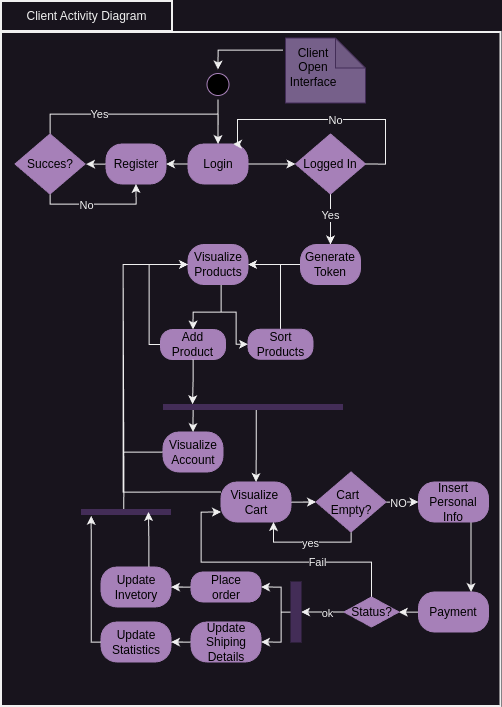

The diagram above was exported from draw.io. Its source (the exported page's mxGraphModel, read from the mxfile embedded in the PNG):
<mxGraphModel dx="3268" dy="6878" grid="0" gridSize="10" guides="1" tooltips="1" connect="1" arrows="1" fold="1" page="0" pageScale="1" pageWidth="850" pageHeight="1100" math="0" shadow="0">
  <root>
    <mxCell id="0" />
    <mxCell id="1" parent="0" />
    <mxCell id="2" value="" style="rounded=0;whiteSpace=wrap;html=1;strokeWidth=2;" vertex="1" parent="1">
      <mxGeometry x="1520.5" y="-3559.5" width="499.5" height="674" as="geometry" />
    </mxCell>
    <mxCell id="3" style="edgeStyle=orthogonalEdgeStyle;rounded=0;orthogonalLoop=1;jettySize=auto;html=1;entryX=0.5;entryY=0;entryDx=0;entryDy=0;" edge="1" source="4" target="53" parent="1">
      <mxGeometry relative="1" as="geometry" />
    </mxCell>
    <mxCell id="4" value="" style="ellipse;html=1;shape=startState;fillColor=#000000;strokeColor=#A680B8;" vertex="1" parent="1">
      <mxGeometry x="1722.5" y="-3522" width="30" height="30" as="geometry" />
    </mxCell>
    <mxCell id="5" style="edgeStyle=orthogonalEdgeStyle;rounded=0;orthogonalLoop=1;jettySize=auto;html=1;exitX=0.5;exitY=1;exitDx=0;exitDy=0;" edge="1" parent="1">
      <mxGeometry relative="1" as="geometry">
        <mxPoint x="1843" y="-3494.5" as="sourcePoint" />
        <mxPoint x="1843" y="-3494.5" as="targetPoint" />
      </mxGeometry>
    </mxCell>
    <mxCell id="6" style="edgeStyle=orthogonalEdgeStyle;rounded=0;orthogonalLoop=1;jettySize=auto;html=1;entryX=0.5;entryY=0;entryDx=0;entryDy=0;" edge="1" source="8" target="21" parent="1">
      <mxGeometry relative="1" as="geometry">
        <Array as="points">
          <mxPoint x="1740.5" y="-3279.5" />
        </Array>
      </mxGeometry>
    </mxCell>
    <mxCell id="7" style="edgeStyle=orthogonalEdgeStyle;rounded=0;orthogonalLoop=1;jettySize=auto;html=1;exitX=0.5;exitY=1;exitDx=0;exitDy=0;entryX=0;entryY=0.5;entryDx=0;entryDy=0;" edge="1" source="8" target="69" parent="1">
      <mxGeometry relative="1" as="geometry">
        <Array as="points">
          <mxPoint x="1740.5" y="-3306.5" />
          <mxPoint x="1740.5" y="-3279.5" />
          <mxPoint x="1755.5" y="-3279.5" />
          <mxPoint x="1755.5" y="-3247.5" />
        </Array>
      </mxGeometry>
    </mxCell>
    <mxCell id="8" value="Visualize Products" style="rounded=1;whiteSpace=wrap;html=1;arcSize=40;fontColor=#000000;fillColor=#A680B8;strokeColor=#A680B8;" vertex="1" parent="1">
      <mxGeometry x="1707.5" y="-3347" width="60" height="40" as="geometry" />
    </mxCell>
    <mxCell id="9" style="edgeStyle=orthogonalEdgeStyle;rounded=0;orthogonalLoop=1;jettySize=auto;html=1;exitX=0.25;exitY=0.5;exitDx=0;exitDy=0;exitPerimeter=0;entryX=0.5;entryY=0;entryDx=0;entryDy=0;" edge="1" source="11" target="50" parent="1">
      <mxGeometry relative="1" as="geometry">
        <Array as="points">
          <mxPoint x="1712.5" y="-3184.5" />
        </Array>
      </mxGeometry>
    </mxCell>
    <mxCell id="10" style="edgeStyle=orthogonalEdgeStyle;rounded=0;orthogonalLoop=1;jettySize=auto;html=1;entryX=0.5;entryY=0;entryDx=0;entryDy=0;exitX=0.518;exitY=0.476;exitDx=0;exitDy=0;exitPerimeter=0;" edge="1" source="11" target="14" parent="1">
      <mxGeometry relative="1" as="geometry">
        <Array as="points" />
      </mxGeometry>
    </mxCell>
    <mxCell id="11" value="" style="shape=line;html=1;strokeWidth=6;strokeColor=#432D57;fillColor=#76608a;fontColor=#ffffff;" vertex="1" parent="1">
      <mxGeometry x="1682.5" y="-3189.5" width="180" height="10" as="geometry" />
    </mxCell>
    <mxCell id="12" style="edgeStyle=orthogonalEdgeStyle;rounded=0;orthogonalLoop=1;jettySize=auto;html=1;entryX=0;entryY=0.5;entryDx=0;entryDy=0;" edge="1" source="14" target="19" parent="1">
      <mxGeometry relative="1" as="geometry" />
    </mxCell>
    <mxCell id="13" style="edgeStyle=orthogonalEdgeStyle;rounded=0;orthogonalLoop=1;jettySize=auto;html=1;entryX=0;entryY=0.5;entryDx=0;entryDy=0;exitX=0;exitY=0.25;exitDx=0;exitDy=0;" edge="1" source="14" target="8" parent="1">
      <mxGeometry relative="1" as="geometry">
        <Array as="points">
          <mxPoint x="1642.5" y="-3099.5" />
          <mxPoint x="1642.5" y="-3327.5" />
        </Array>
      </mxGeometry>
    </mxCell>
    <mxCell id="14" value="Visualize&amp;nbsp;&lt;div&gt;Cart&lt;/div&gt;" style="rounded=1;whiteSpace=wrap;html=1;arcSize=40;fontColor=#000000;fillColor=#A680B8;strokeColor=#A680B8;" vertex="1" parent="1">
      <mxGeometry x="1740.5" y="-3109.5" width="70" height="40" as="geometry" />
    </mxCell>
    <mxCell id="15" style="edgeStyle=orthogonalEdgeStyle;rounded=0;orthogonalLoop=1;jettySize=auto;html=1;entryX=0;entryY=0.5;entryDx=0;entryDy=0;" edge="1" source="19" target="24" parent="1">
      <mxGeometry relative="1" as="geometry">
        <mxPoint x="1980.5" y="-3089.5" as="targetPoint" />
      </mxGeometry>
    </mxCell>
    <mxCell id="16" value="NO" style="edgeLabel;html=1;align=center;verticalAlign=middle;resizable=0;points=[];" vertex="1" connectable="0" parent="15">
      <mxGeometry x="-0.2376" y="1" relative="1" as="geometry">
        <mxPoint x="-6" y="1" as="offset" />
      </mxGeometry>
    </mxCell>
    <mxCell id="17" style="edgeStyle=orthogonalEdgeStyle;rounded=0;orthogonalLoop=1;jettySize=auto;html=1;entryX=0.75;entryY=1;entryDx=0;entryDy=0;" edge="1" source="19" target="14" parent="1">
      <mxGeometry relative="1" as="geometry">
        <Array as="points">
          <mxPoint x="1870.5" y="-3049.5" />
          <mxPoint x="1793.5" y="-3049.5" />
        </Array>
      </mxGeometry>
    </mxCell>
    <mxCell id="18" value="yes" style="edgeLabel;html=1;align=center;verticalAlign=middle;resizable=0;points=[];" vertex="1" connectable="0" parent="17">
      <mxGeometry x="-0.0431" relative="1" as="geometry">
        <mxPoint as="offset" />
      </mxGeometry>
    </mxCell>
    <mxCell id="19" value="Cart&amp;nbsp;&amp;nbsp;&lt;br&gt;Empty?" style="rhombus;whiteSpace=wrap;html=1;fontColor=#000000;fillColor=#A680B8;strokeColor=#A680B8;" vertex="1" parent="1">
      <mxGeometry x="1835.5" y="-3119.5" width="70" height="60" as="geometry" />
    </mxCell>
    <mxCell id="20" style="edgeStyle=orthogonalEdgeStyle;rounded=0;orthogonalLoop=1;jettySize=auto;html=1;entryX=0;entryY=0.5;entryDx=0;entryDy=0;" edge="1" source="21" target="8" parent="1">
      <mxGeometry relative="1" as="geometry">
        <Array as="points">
          <mxPoint x="1668.5" y="-3246.5" />
          <mxPoint x="1668.5" y="-3326.5" />
        </Array>
      </mxGeometry>
    </mxCell>
    <mxCell id="21" value="Add Product" style="rounded=1;whiteSpace=wrap;html=1;arcSize=40;fontColor=#000000;fillColor=#A680B8;strokeColor=#A680B8;" vertex="1" parent="1">
      <mxGeometry x="1680" y="-3261.98" width="65" height="30" as="geometry" />
    </mxCell>
    <mxCell id="22" style="edgeStyle=orthogonalEdgeStyle;rounded=0;orthogonalLoop=1;jettySize=auto;html=1;entryX=0.164;entryY=0.229;entryDx=0;entryDy=0;entryPerimeter=0;" edge="1" source="21" target="11" parent="1">
      <mxGeometry relative="1" as="geometry">
        <mxPoint x="1736.5" y="-3179.5" as="targetPoint" />
      </mxGeometry>
    </mxCell>
    <mxCell id="23" style="edgeStyle=orthogonalEdgeStyle;rounded=0;orthogonalLoop=1;jettySize=auto;html=1;entryX=0.75;entryY=0;entryDx=0;entryDy=0;exitX=0.75;exitY=1;exitDx=0;exitDy=0;" edge="1" source="24" target="26" parent="1">
      <mxGeometry relative="1" as="geometry" />
    </mxCell>
    <mxCell id="24" value="Insert Personal&lt;br&gt;Info" style="rounded=1;whiteSpace=wrap;html=1;arcSize=40;fontColor=#000000;fillColor=#A680B8;strokeColor=#A680B8;" vertex="1" parent="1">
      <mxGeometry x="1938" y="-3109.5" width="70" height="40" as="geometry" />
    </mxCell>
    <mxCell id="25" style="edgeStyle=orthogonalEdgeStyle;rounded=0;orthogonalLoop=1;jettySize=auto;html=1;" edge="1" source="26" target="29" parent="1">
      <mxGeometry relative="1" as="geometry" />
    </mxCell>
    <mxCell id="26" value="Payment" style="rounded=1;whiteSpace=wrap;html=1;arcSize=40;fontColor=#000000;fillColor=#A680B8;strokeColor=#A680B8;" vertex="1" parent="1">
      <mxGeometry x="1938" y="-2999.5" width="70" height="40" as="geometry" />
    </mxCell>
    <mxCell id="27" style="edgeStyle=orthogonalEdgeStyle;rounded=0;orthogonalLoop=1;jettySize=auto;html=1;entryX=0;entryY=0.75;entryDx=0;entryDy=0;" edge="1" source="29" target="14" parent="1">
      <mxGeometry relative="1" as="geometry">
        <Array as="points">
          <mxPoint x="1891.5" y="-3029.5" />
          <mxPoint x="1720.5" y="-3029.5" />
          <mxPoint x="1720.5" y="-3079.5" />
        </Array>
      </mxGeometry>
    </mxCell>
    <mxCell id="28" value="Fail" style="edgeLabel;html=1;align=center;verticalAlign=middle;resizable=0;points=[];" vertex="1" connectable="0" parent="27">
      <mxGeometry x="-0.5254" y="-1" relative="1" as="geometry">
        <mxPoint x="-24" as="offset" />
      </mxGeometry>
    </mxCell>
    <mxCell id="29" value="Status?" style="rhombus;whiteSpace=wrap;html=1;fontColor=#000000;fillColor=#A680B8;strokeColor=#A680B8;" vertex="1" parent="1">
      <mxGeometry x="1863.5" y="-2994.5" width="55" height="30" as="geometry" />
    </mxCell>
    <mxCell id="30" style="edgeStyle=orthogonalEdgeStyle;rounded=0;orthogonalLoop=1;jettySize=auto;html=1;entryX=1;entryY=0.5;entryDx=0;entryDy=0;" edge="1" source="31" target="37" parent="1">
      <mxGeometry relative="1" as="geometry" />
    </mxCell>
    <mxCell id="31" value="Update&lt;br&gt;Shiping&lt;br&gt;Details" style="rounded=1;whiteSpace=wrap;html=1;arcSize=40;fontColor=#000000;fillColor=#A680B8;strokeColor=#A680B8;" vertex="1" parent="1">
      <mxGeometry x="1710.5" y="-2969.5" width="70" height="40" as="geometry" />
    </mxCell>
    <mxCell id="32" style="edgeStyle=orthogonalEdgeStyle;rounded=0;orthogonalLoop=1;jettySize=auto;html=1;entryX=1;entryY=0.5;entryDx=0;entryDy=0;" edge="1" source="29" target="40" parent="1">
      <mxGeometry relative="1" as="geometry">
        <mxPoint x="1852.12" y="-2926.94" as="targetPoint" />
      </mxGeometry>
    </mxCell>
    <mxCell id="33" value="ok" style="edgeLabel;html=1;align=center;verticalAlign=middle;resizable=0;points=[];" vertex="1" connectable="0" parent="32">
      <mxGeometry x="-0.173" relative="1" as="geometry">
        <mxPoint as="offset" />
      </mxGeometry>
    </mxCell>
    <mxCell id="34" style="edgeStyle=orthogonalEdgeStyle;rounded=0;orthogonalLoop=1;jettySize=auto;html=1;entryX=1;entryY=0.5;entryDx=0;entryDy=0;" edge="1" source="35" target="36" parent="1">
      <mxGeometry relative="1" as="geometry" />
    </mxCell>
    <mxCell id="35" value="Place&lt;br&gt;order" style="rounded=1;whiteSpace=wrap;html=1;arcSize=40;fontColor=#000000;fillColor=#A680B8;strokeColor=#A680B8;" vertex="1" parent="1">
      <mxGeometry x="1710.5" y="-3019.5" width="70" height="30" as="geometry" />
    </mxCell>
    <mxCell id="36" value="Update&lt;br&gt;Invetory" style="rounded=1;whiteSpace=wrap;html=1;arcSize=40;fontColor=#000000;fillColor=#A680B8;strokeColor=#A680B8;" vertex="1" parent="1">
      <mxGeometry x="1620.5" y="-3024.5" width="70" height="40" as="geometry" />
    </mxCell>
    <mxCell id="37" value="Update&lt;br&gt;Statistics" style="rounded=1;whiteSpace=wrap;html=1;arcSize=40;fontColor=#000000;fillColor=#A680B8;strokeColor=#A680B8;" vertex="1" parent="1">
      <mxGeometry x="1620.5" y="-2969.5" width="70" height="40" as="geometry" />
    </mxCell>
    <mxCell id="38" style="edgeStyle=orthogonalEdgeStyle;rounded=0;orthogonalLoop=1;jettySize=auto;html=1;entryX=1;entryY=0.5;entryDx=0;entryDy=0;" edge="1" source="40" target="35" parent="1">
      <mxGeometry relative="1" as="geometry">
        <Array as="points">
          <mxPoint x="1800.5" y="-2979.5" />
          <mxPoint x="1800.5" y="-3004.5" />
        </Array>
      </mxGeometry>
    </mxCell>
    <mxCell id="39" style="edgeStyle=orthogonalEdgeStyle;rounded=0;orthogonalLoop=1;jettySize=auto;html=1;entryX=1;entryY=0.5;entryDx=0;entryDy=0;" edge="1" source="40" target="31" parent="1">
      <mxGeometry relative="1" as="geometry">
        <Array as="points">
          <mxPoint x="1800.5" y="-2979.5" />
          <mxPoint x="1800.5" y="-2949.5" />
        </Array>
      </mxGeometry>
    </mxCell>
    <mxCell id="40" value="" style="rounded=0;whiteSpace=wrap;html=1;fillColor=#432D57;fontColor=#ffffff;strokeColor=#432D57;" vertex="1" parent="1">
      <mxGeometry x="1810.5" y="-3009.5" width="10" height="60" as="geometry" />
    </mxCell>
    <mxCell id="41" style="edgeStyle=orthogonalEdgeStyle;rounded=0;orthogonalLoop=1;jettySize=auto;html=1;entryX=0;entryY=0.5;entryDx=0;entryDy=0;exitX=0.475;exitY=0.2;exitDx=0;exitDy=0;exitPerimeter=0;" edge="1" source="42" target="8" parent="1">
      <mxGeometry relative="1" as="geometry">
        <Array as="points">
          <mxPoint x="1643.5" y="-3112.5" />
          <mxPoint x="1642.5" y="-3112.5" />
          <mxPoint x="1642.5" y="-3327.5" />
        </Array>
      </mxGeometry>
    </mxCell>
    <mxCell id="42" value="" style="shape=line;html=1;strokeWidth=6;strokeColor=#432D57;fillColor=#76608a;fontColor=#ffffff;" vertex="1" parent="1">
      <mxGeometry x="1600.5" y="-3084.5" width="90" height="10" as="geometry" />
    </mxCell>
    <mxCell id="43" style="edgeStyle=orthogonalEdgeStyle;rounded=0;orthogonalLoop=1;jettySize=auto;html=1;entryX=0.75;entryY=0.5;entryDx=0;entryDy=0;entryPerimeter=0;exitX=0.684;exitY=-0.007;exitDx=0;exitDy=0;exitPerimeter=0;" edge="1" source="36" target="42" parent="1">
      <mxGeometry relative="1" as="geometry">
        <Array as="points">
          <mxPoint x="1668.5" y="-3049.5" />
        </Array>
      </mxGeometry>
    </mxCell>
    <mxCell id="44" style="edgeStyle=orthogonalEdgeStyle;rounded=0;orthogonalLoop=1;jettySize=auto;html=1;entryX=0.113;entryY=0.886;entryDx=0;entryDy=0;entryPerimeter=0;" edge="1" source="37" target="42" parent="1">
      <mxGeometry relative="1" as="geometry">
        <Array as="points">
          <mxPoint x="1610.5" y="-2949.5" />
        </Array>
      </mxGeometry>
    </mxCell>
    <mxCell id="45" value="" style="shape=note;whiteSpace=wrap;html=1;backgroundOutline=1;darkOpacity=0.05;fillColor=#76608a;fontColor=#ffffff;strokeColor=#432D57;" vertex="1" parent="1">
      <mxGeometry x="1805" y="-3553.5" width="80" height="65" as="geometry" />
    </mxCell>
    <mxCell id="46" style="edgeStyle=orthogonalEdgeStyle;rounded=0;orthogonalLoop=1;jettySize=auto;html=1;entryX=0.5;entryY=0;entryDx=0;entryDy=0;" edge="1" source="47" target="4" parent="1">
      <mxGeometry relative="1" as="geometry">
        <Array as="points">
          <mxPoint x="1737.5" y="-3541.5" />
        </Array>
      </mxGeometry>
    </mxCell>
    <mxCell id="47" value="&lt;font color=&quot;#000000&quot;&gt;Client&lt;/font&gt;&lt;br style=&quot;color: rgb(0, 0, 0);&quot;&gt;&lt;span style=&quot;color: rgb(0, 0, 0);&quot;&gt;Open Interface&lt;/span&gt;" style="text;html=1;align=center;verticalAlign=middle;whiteSpace=wrap;rounded=0;" vertex="1" parent="1">
      <mxGeometry x="1802.5" y="-3557" width="60" height="65" as="geometry" />
    </mxCell>
    <mxCell id="48" value="Client Activity Diagram" style="rounded=0;whiteSpace=wrap;html=1;strokeWidth=2;" vertex="1" parent="1">
      <mxGeometry x="1520.5" y="-3590.5" width="171" height="30" as="geometry" />
    </mxCell>
    <mxCell id="49" style="edgeStyle=orthogonalEdgeStyle;rounded=0;orthogonalLoop=1;jettySize=auto;html=1;entryX=0;entryY=0.5;entryDx=0;entryDy=0;" edge="1" source="50" target="8" parent="1">
      <mxGeometry relative="1" as="geometry">
        <Array as="points">
          <mxPoint x="1642.5" y="-3139.5" />
          <mxPoint x="1642.5" y="-3326.5" />
        </Array>
      </mxGeometry>
    </mxCell>
    <mxCell id="50" value="Visualize Account" style="rounded=1;whiteSpace=wrap;html=1;arcSize=40;fontColor=#000000;fillColor=#A680B8;strokeColor=#A680B8;" vertex="1" parent="1">
      <mxGeometry x="1682.5" y="-3159.5" width="60" height="40" as="geometry" />
    </mxCell>
    <mxCell id="51" style="edgeStyle=orthogonalEdgeStyle;rounded=0;orthogonalLoop=1;jettySize=auto;html=1;entryX=0;entryY=0.5;entryDx=0;entryDy=0;" edge="1" source="53" target="56" parent="1">
      <mxGeometry relative="1" as="geometry" />
    </mxCell>
    <mxCell id="52" style="edgeStyle=orthogonalEdgeStyle;rounded=0;orthogonalLoop=1;jettySize=auto;html=1;exitX=0;exitY=0.5;exitDx=0;exitDy=0;entryX=1;entryY=0.5;entryDx=0;entryDy=0;" edge="1" source="53" target="62" parent="1">
      <mxGeometry relative="1" as="geometry" />
    </mxCell>
    <mxCell id="53" value="Login" style="rounded=1;whiteSpace=wrap;html=1;arcSize=40;fontColor=#000000;fillColor=#A680B8;strokeColor=#A680B8;" vertex="1" parent="1">
      <mxGeometry x="1707.5" y="-3447.5" width="60" height="40" as="geometry" />
    </mxCell>
    <mxCell id="54" style="edgeStyle=orthogonalEdgeStyle;rounded=0;orthogonalLoop=1;jettySize=auto;html=1;entryX=0.5;entryY=0;entryDx=0;entryDy=0;" edge="1" source="56" target="60" parent="1">
      <mxGeometry relative="1" as="geometry" />
    </mxCell>
    <mxCell id="55" value="Yes" style="edgeLabel;html=1;align=center;verticalAlign=middle;resizable=0;points=[];" vertex="1" connectable="0" parent="54">
      <mxGeometry x="-0.1797" y="-1" relative="1" as="geometry">
        <mxPoint as="offset" />
      </mxGeometry>
    </mxCell>
    <mxCell id="56" value="Logged In" style="rhombus;whiteSpace=wrap;html=1;fontColor=#000000;fillColor=#A680B8;strokeColor=#A680B8;" vertex="1" parent="1">
      <mxGeometry x="1815" y="-3457.5" width="70" height="60" as="geometry" />
    </mxCell>
    <mxCell id="57" style="edgeStyle=orthogonalEdgeStyle;rounded=0;orthogonalLoop=1;jettySize=auto;html=1;entryX=1;entryY=0.5;entryDx=0;entryDy=0;" edge="1" source="60" target="8" parent="1">
      <mxGeometry relative="1" as="geometry" />
    </mxCell>
    <mxCell id="58" style="edgeStyle=orthogonalEdgeStyle;rounded=0;orthogonalLoop=1;jettySize=auto;html=1;entryX=1;entryY=0.5;entryDx=0;entryDy=0;exitX=0.75;exitY=0;exitDx=0;exitDy=0;startArrow=classic;startFill=1;endArrow=none;endFill=0;" edge="1" source="53" target="56" parent="1">
      <mxGeometry relative="1" as="geometry">
        <Array as="points">
          <mxPoint x="1757" y="-3448" />
          <mxPoint x="1757" y="-3472" />
          <mxPoint x="1905" y="-3472" />
          <mxPoint x="1905" y="-3428" />
        </Array>
      </mxGeometry>
    </mxCell>
    <mxCell id="59" value="No" style="edgeLabel;html=1;align=center;verticalAlign=middle;resizable=0;points=[];" vertex="1" connectable="0" parent="58">
      <mxGeometry x="0.0448" relative="1" as="geometry">
        <mxPoint as="offset" />
      </mxGeometry>
    </mxCell>
    <mxCell id="60" value="Generate&lt;br&gt;Token" style="rounded=1;whiteSpace=wrap;html=1;arcSize=40;fontColor=#000000;fillColor=#A680B8;strokeColor=#A680B8;" vertex="1" parent="1">
      <mxGeometry x="1820" y="-3347" width="60" height="40" as="geometry" />
    </mxCell>
    <mxCell id="61" style="edgeStyle=orthogonalEdgeStyle;rounded=0;orthogonalLoop=1;jettySize=auto;html=1;" edge="1" source="62" parent="1">
      <mxGeometry relative="1" as="geometry">
        <mxPoint x="1604.9" y="-3427.5" as="targetPoint" />
      </mxGeometry>
    </mxCell>
    <mxCell id="62" value="Register" style="rounded=1;whiteSpace=wrap;html=1;arcSize=40;fontColor=#000000;fillColor=#A680B8;strokeColor=#A680B8;" vertex="1" parent="1">
      <mxGeometry x="1625.5" y="-3447.5" width="60" height="40" as="geometry" />
    </mxCell>
    <mxCell id="63" style="edgeStyle=orthogonalEdgeStyle;rounded=0;orthogonalLoop=1;jettySize=auto;html=1;entryX=0.5;entryY=0;entryDx=0;entryDy=0;" edge="1" source="67" target="53" parent="1">
      <mxGeometry relative="1" as="geometry">
        <Array as="points">
          <mxPoint x="1569.5" y="-3477.5" />
          <mxPoint x="1737.5" y="-3477.5" />
        </Array>
      </mxGeometry>
    </mxCell>
    <mxCell id="64" value="Yes" style="edgeLabel;html=1;align=center;verticalAlign=middle;resizable=0;points=[];" vertex="1" connectable="0" parent="63">
      <mxGeometry x="-0.3706" y="1" relative="1" as="geometry">
        <mxPoint as="offset" />
      </mxGeometry>
    </mxCell>
    <mxCell id="65" style="edgeStyle=orthogonalEdgeStyle;rounded=0;orthogonalLoop=1;jettySize=auto;html=1;entryX=0.5;entryY=1;entryDx=0;entryDy=0;" edge="1" source="67" target="62" parent="1">
      <mxGeometry relative="1" as="geometry">
        <Array as="points">
          <mxPoint x="1569.5" y="-3387.5" />
          <mxPoint x="1655.5" y="-3387.5" />
        </Array>
      </mxGeometry>
    </mxCell>
    <mxCell id="66" value="No" style="edgeLabel;html=1;align=center;verticalAlign=middle;resizable=0;points=[];" vertex="1" connectable="0" parent="65">
      <mxGeometry x="-0.1966" relative="1" as="geometry">
        <mxPoint as="offset" />
      </mxGeometry>
    </mxCell>
    <mxCell id="67" value="Succes?" style="rhombus;whiteSpace=wrap;html=1;fontColor=#000000;fillColor=#A680B8;strokeColor=#A680B8;" vertex="1" parent="1">
      <mxGeometry x="1534.5" y="-3457.5" width="70" height="60" as="geometry" />
    </mxCell>
    <mxCell id="68" style="edgeStyle=orthogonalEdgeStyle;rounded=0;orthogonalLoop=1;jettySize=auto;html=1;entryX=1;entryY=0.5;entryDx=0;entryDy=0;" edge="1" source="69" target="8" parent="1">
      <mxGeometry relative="1" as="geometry" />
    </mxCell>
    <mxCell id="69" value="Sort Products" style="rounded=1;whiteSpace=wrap;html=1;arcSize=40;fontColor=#000000;fillColor=#A680B8;strokeColor=#A680B8;" vertex="1" parent="1">
      <mxGeometry x="1767.5" y="-3262.25" width="65" height="30" as="geometry" />
    </mxCell>
  </root>
</mxGraphModel>